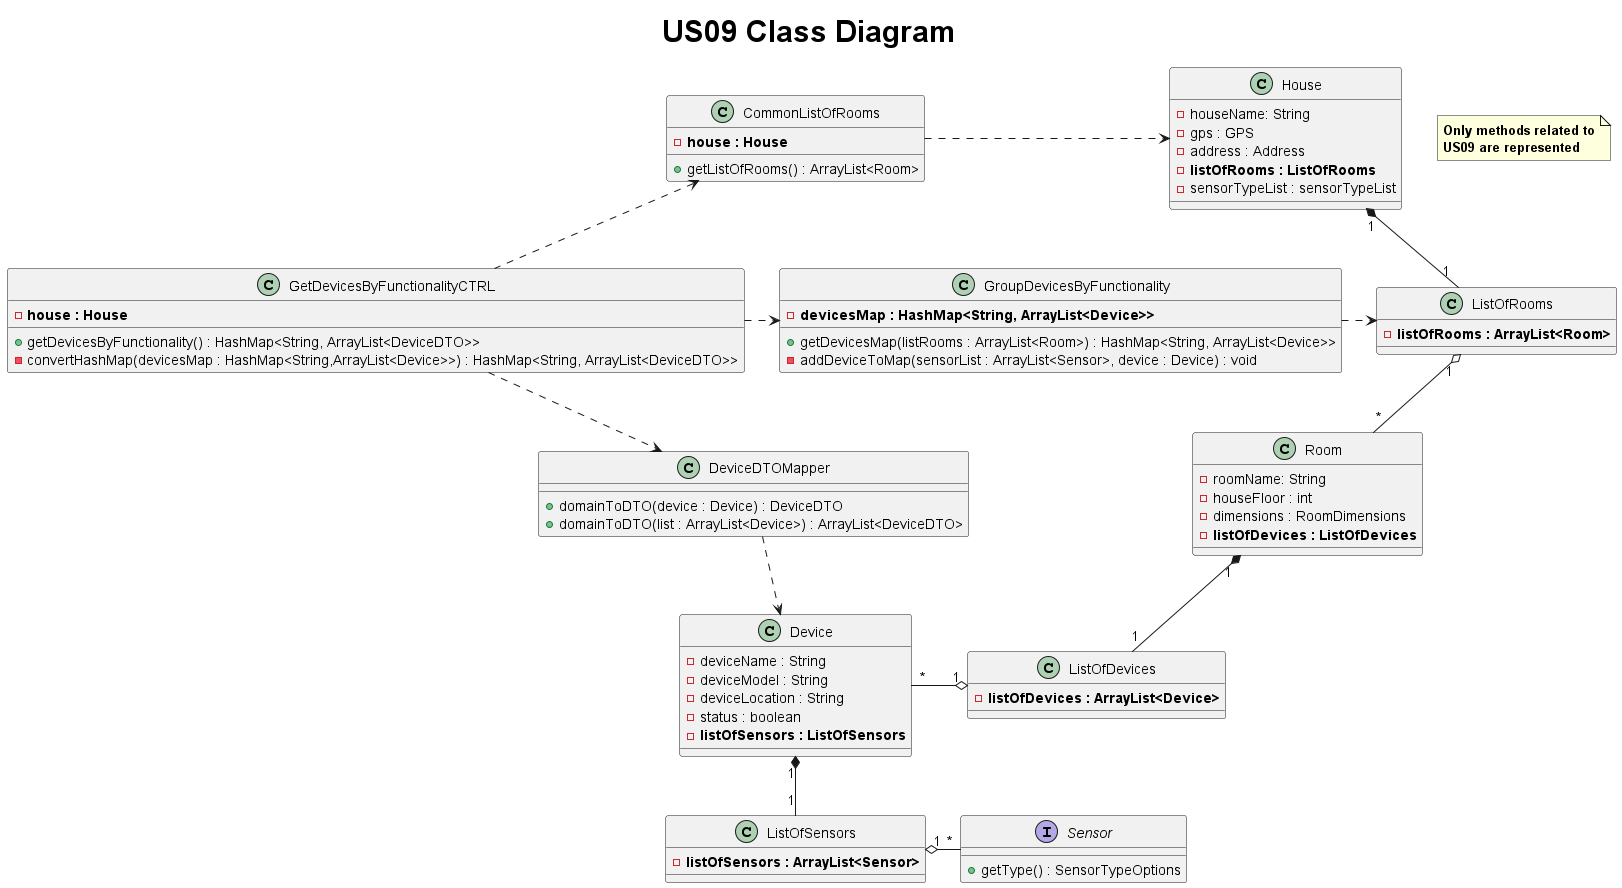

The diagram above was rendered by PlantUML. Its source (embedded in the PNG):
@startuml
title <size: 30> US09 Class Diagram
note "<b>Only methods related to\n<b>US09 are represented" as N1

class GetDevicesByFunctionalityCTRL {
    - <b>house : House

    + getDevicesByFunctionality() : HashMap<String, ArrayList<DeviceDTO>>
    - convertHashMap(devicesMap : HashMap<String,ArrayList<Device>>) : HashMap<String, ArrayList<DeviceDTO>>
}

class CommonListOfRooms {
    - <b>house : House

    + getListOfRooms() : ArrayList<Room>
}

class GroupDevicesByFunctionality{
    - <b>devicesMap : HashMap<String, ArrayList<Device>>

    + getDevicesMap(listRooms : ArrayList<Room>) : HashMap<String, ArrayList<Device>>
    - addDeviceToMap(sensorList : ArrayList<Sensor>, device : Device) : void
}

class House {
    - houseName: String
        - gps : GPS
        - address : Address
        - <b>listOfRooms : ListOfRooms
        - sensorTypeList : sensorTypeList
}

class ListOfRooms {
    - <b>listOfRooms : ArrayList<Room>
}

class Room {
    - roomName: String
    - houseFloor : int
    - dimensions : RoomDimensions
    - <b>listOfDevices : ListOfDevices
}

class ListOfDevices {
    - <b>listOfDevices : ArrayList<Device>
}

class Device {
    - deviceName : String
    - deviceModel : String
    - deviceLocation : String
    - status : boolean
    - <b>listOfSensors : ListOfSensors
}

class ListOfSensors {
    - <b>listOfSensors : ArrayList<Sensor>
}

interface Sensor{
    + getType() : SensorTypeOptions
}


class DeviceDTOMapper {
    + domainToDTO(device : Device) : DeviceDTO
    + domainToDTO(list : ArrayList<Device>) : ArrayList<DeviceDTO>
}

GetDevicesByFunctionalityCTRL -up.> CommonListOfRooms
CommonListOfRooms .> House
House "1" *- "1" ListOfRooms
ListOfRooms "1" o-- "*" Room
Room "1" *-- "1" ListOfDevices
ListOfDevices "1" o-left- "*" Device
Device "1" *-- "1" ListOfSensors
ListOfSensors "1" o--right "*" Sensor

GetDevicesByFunctionalityCTRL -right.> GroupDevicesByFunctionality
GroupDevicesByFunctionality -right..> ListOfRooms
GetDevicesByFunctionalityCTRL -down.> DeviceDTOMapper

DeviceDTOMapper ..> Device


@enduml